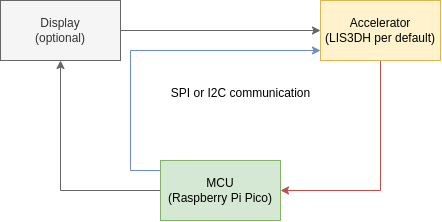

The diagram above was exported from draw.io. Its source (the exported page's mxGraphModel, read from the mxfile embedded in the PNG):
<mxGraphModel dx="542" dy="813" grid="1" gridSize="10" guides="1" tooltips="1" connect="1" arrows="1" fold="1" page="1" pageScale="1" pageWidth="1169" pageHeight="827" math="0" shadow="0">
  <root>
    <mxCell id="0" />
    <mxCell id="1" parent="0" />
    <mxCell id="UXVQH_3mabqMzdRYQ1fJ-5" style="edgeStyle=orthogonalEdgeStyle;rounded=0;orthogonalLoop=1;jettySize=auto;html=1;fillColor=#f5f5f5;strokeColor=#666666;" edge="1" parent="1" source="UXVQH_3mabqMzdRYQ1fJ-1" target="UXVQH_3mabqMzdRYQ1fJ-2">
      <mxGeometry relative="1" as="geometry" />
    </mxCell>
    <mxCell id="UXVQH_3mabqMzdRYQ1fJ-1" value="Display&lt;br&gt;(optional)" style="rounded=0;whiteSpace=wrap;html=1;fillColor=#f5f5f5;strokeColor=#666666;fontColor=#333333;" vertex="1" parent="1">
      <mxGeometry x="40" y="280" width="120" height="60" as="geometry" />
    </mxCell>
    <mxCell id="UXVQH_3mabqMzdRYQ1fJ-7" style="edgeStyle=orthogonalEdgeStyle;rounded=0;orthogonalLoop=1;jettySize=auto;html=1;fillColor=#f8cecc;strokeColor=#b85450;" edge="1" parent="1" source="UXVQH_3mabqMzdRYQ1fJ-2" target="UXVQH_3mabqMzdRYQ1fJ-3">
      <mxGeometry relative="1" as="geometry">
        <Array as="points">
          <mxPoint x="420" y="470" />
        </Array>
      </mxGeometry>
    </mxCell>
    <mxCell id="UXVQH_3mabqMzdRYQ1fJ-2" value="Accelerator&lt;br&gt;(LIS3DH per default)" style="rounded=0;whiteSpace=wrap;html=1;fillColor=#fff2cc;strokeColor=#d6b656;" vertex="1" parent="1">
      <mxGeometry x="360" y="280" width="120" height="60" as="geometry" />
    </mxCell>
    <mxCell id="UXVQH_3mabqMzdRYQ1fJ-4" style="edgeStyle=orthogonalEdgeStyle;rounded=0;orthogonalLoop=1;jettySize=auto;html=1;fillColor=#f5f5f5;strokeColor=#666666;" edge="1" parent="1" source="UXVQH_3mabqMzdRYQ1fJ-3" target="UXVQH_3mabqMzdRYQ1fJ-1">
      <mxGeometry relative="1" as="geometry" />
    </mxCell>
    <mxCell id="UXVQH_3mabqMzdRYQ1fJ-8" style="edgeStyle=orthogonalEdgeStyle;rounded=0;orthogonalLoop=1;jettySize=auto;html=1;fillColor=#dae8fc;strokeColor=#6c8ebf;" edge="1" parent="1" source="UXVQH_3mabqMzdRYQ1fJ-3" target="UXVQH_3mabqMzdRYQ1fJ-2">
      <mxGeometry relative="1" as="geometry">
        <Array as="points">
          <mxPoint x="170" y="450" />
          <mxPoint x="170" y="330" />
        </Array>
      </mxGeometry>
    </mxCell>
    <mxCell id="UXVQH_3mabqMzdRYQ1fJ-3" value="MCU&lt;br&gt;(Raspberry Pi Pico)" style="rounded=0;whiteSpace=wrap;html=1;fillColor=#d5e8d4;strokeColor=#82b366;" vertex="1" parent="1">
      <mxGeometry x="200" y="440" width="120" height="60" as="geometry" />
    </mxCell>
    <mxCell id="UXVQH_3mabqMzdRYQ1fJ-9" value="SPI or I2C communication" style="text;html=1;align=center;verticalAlign=middle;resizable=0;points=[];autosize=1;strokeColor=none;fillColor=none;" vertex="1" parent="1">
      <mxGeometry x="200" y="358" width="160" height="30" as="geometry" />
    </mxCell>
  </root>
</mxGraphModel>